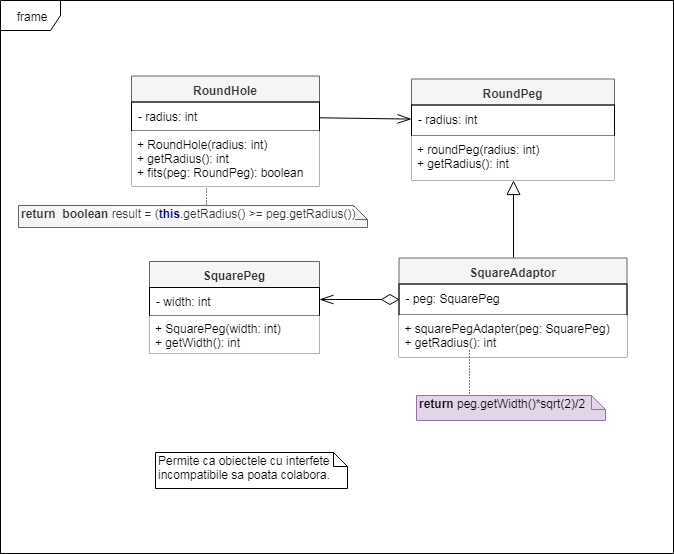

The diagram above was exported from draw.io. Its source (the exported page's mxGraphModel, read from the mxfile embedded in the PNG):
<mxGraphModel dx="1702" dy="497" grid="0" gridSize="10" guides="1" tooltips="1" connect="1" arrows="1" fold="1" page="1" pageScale="1" pageWidth="850" pageHeight="1100" background="none" math="0" shadow="0">
  <root>
    <mxCell id="0" />
    <mxCell id="1" parent="0" />
    <mxCell id="3vKSlqFdRkigWl60w8Ka-63" value="frame" style="shape=umlFrame;whiteSpace=wrap;html=1;fillColor=#ffffff;gradientColor=none;" parent="1" vertex="1">
      <mxGeometry x="-581" y="98" width="673" height="553" as="geometry" />
    </mxCell>
    <mxCell id="R6e51nJAAoKppMAlARRm-1" value="Permite ca obiectele cu interfete incompatibile sa poata colabora." style="shape=note;whiteSpace=wrap;html=1;size=14;verticalAlign=top;align=left;spacingTop=-6;" parent="1" vertex="1">
      <mxGeometry x="-426" y="550" width="192" height="36" as="geometry" />
    </mxCell>
    <mxCell id="6HItR1dKCo3U6vCbwY0v-12" style="edgeStyle=orthogonalEdgeStyle;rounded=0;orthogonalLoop=1;jettySize=auto;html=1;endArrow=none;endFill=0;startArrow=block;startFill=0;endSize=12;startSize=12;" parent="1" edge="1">
      <mxGeometry relative="1" as="geometry">
        <mxPoint x="-68" y="355" as="targetPoint" />
        <mxPoint x="-68" y="278" as="sourcePoint" />
        <Array as="points" />
      </mxGeometry>
    </mxCell>
    <mxCell id="6HItR1dKCo3U6vCbwY0v-1" value="RoundHole" style="swimlane;fontStyle=1;align=center;verticalAlign=top;childLayout=stackLayout;horizontal=1;startSize=26;horizontalStack=0;resizeParent=1;resizeParentMax=0;resizeLast=0;collapsible=1;marginBottom=0;fillColor=#f5f5f5;strokeColor=#666666;fontColor=#333333;" parent="1" vertex="1">
      <mxGeometry x="-450" y="173.5" width="188" height="110" as="geometry" />
    </mxCell>
    <mxCell id="6HItR1dKCo3U6vCbwY0v-4" value="- radius: int" style="text;strokeColor=#000000;fillColor=none;align=left;verticalAlign=top;spacingLeft=4;spacingRight=4;overflow=hidden;rotatable=0;points=[[0,0.5],[1,0.5]];portConstraint=eastwest;" parent="6HItR1dKCo3U6vCbwY0v-1" vertex="1">
      <mxGeometry y="26" width="188" height="29" as="geometry" />
    </mxCell>
    <mxCell id="6HItR1dKCo3U6vCbwY0v-3" value="+ RoundHole(radius: int)&#10;+ getRadius(): int&#10;+ fits(peg: RoundPeg): boolean" style="text;strokeColor=none;fillColor=#ffffff;align=left;verticalAlign=top;spacingLeft=4;spacingRight=4;overflow=hidden;rotatable=0;points=[[0,0.5],[1,0.5]];portConstraint=eastwest;" parent="6HItR1dKCo3U6vCbwY0v-1" vertex="1">
      <mxGeometry y="55" width="188" height="55" as="geometry" />
    </mxCell>
    <mxCell id="6HItR1dKCo3U6vCbwY0v-5" value="SquarePeg" style="swimlane;fontStyle=1;align=center;verticalAlign=top;childLayout=stackLayout;horizontal=1;startSize=26;horizontalStack=0;resizeParent=1;resizeParentMax=0;resizeLast=0;collapsible=1;marginBottom=0;fillColor=#f5f5f5;strokeColor=#666666;fontColor=#333333;" parent="1" vertex="1">
      <mxGeometry x="-432" y="359" width="170" height="92" as="geometry" />
    </mxCell>
    <mxCell id="6HItR1dKCo3U6vCbwY0v-6" value="- width: int" style="text;strokeColor=#000000;fillColor=none;align=left;verticalAlign=top;spacingLeft=4;spacingRight=4;overflow=hidden;rotatable=0;points=[[0,0.5],[1,0.5]];portConstraint=eastwest;" parent="6HItR1dKCo3U6vCbwY0v-5" vertex="1">
      <mxGeometry y="26" width="170" height="28" as="geometry" />
    </mxCell>
    <mxCell id="6HItR1dKCo3U6vCbwY0v-7" value="+ SquarePeg(width: int)&#10;+ getWidth(): int" style="text;strokeColor=none;fillColor=#ffffff;align=left;verticalAlign=top;spacingLeft=4;spacingRight=4;overflow=hidden;rotatable=0;points=[[0,0.5],[1,0.5]];portConstraint=eastwest;" parent="6HItR1dKCo3U6vCbwY0v-5" vertex="1">
      <mxGeometry y="54" width="170" height="38" as="geometry" />
    </mxCell>
    <mxCell id="6HItR1dKCo3U6vCbwY0v-8" value="SquareAdaptor" style="swimlane;fontStyle=1;align=center;verticalAlign=top;childLayout=stackLayout;horizontal=1;startSize=26;horizontalStack=0;resizeParent=1;resizeParentMax=0;resizeLast=0;collapsible=1;marginBottom=0;fillColor=#f5f5f5;strokeColor=#666666;fontColor=#333333;" parent="1" vertex="1">
      <mxGeometry x="-182.5" y="355.5" width="228" height="99" as="geometry" />
    </mxCell>
    <mxCell id="6HItR1dKCo3U6vCbwY0v-9" value="- peg: SquarePeg" style="text;strokeColor=#000000;fillColor=none;align=left;verticalAlign=top;spacingLeft=4;spacingRight=4;overflow=hidden;rotatable=0;points=[[0,0.5],[1,0.5]];portConstraint=eastwest;" parent="6HItR1dKCo3U6vCbwY0v-8" vertex="1">
      <mxGeometry y="26" width="228" height="31" as="geometry" />
    </mxCell>
    <mxCell id="6HItR1dKCo3U6vCbwY0v-10" value="+ squarePegAdapter(peg: SquarePeg)&#10;+ getRadius(): int" style="text;strokeColor=none;fillColor=#ffffff;align=left;verticalAlign=top;spacingLeft=4;spacingRight=4;overflow=hidden;rotatable=0;points=[[0,0.5],[1,0.5]];portConstraint=eastwest;" parent="6HItR1dKCo3U6vCbwY0v-8" vertex="1">
      <mxGeometry y="57" width="228" height="42" as="geometry" />
    </mxCell>
    <mxCell id="6HItR1dKCo3U6vCbwY0v-18" style="edgeStyle=orthogonalEdgeStyle;rounded=0;orthogonalLoop=1;jettySize=auto;html=1;exitX=0.394;exitY=0.04;exitDx=0;exitDy=0;exitPerimeter=0;startArrow=none;startFill=0;startSize=12;endArrow=none;endFill=0;endSize=12;dashed=1;dashPattern=1 2;strokeWidth=1;" parent="1" source="6HItR1dKCo3U6vCbwY0v-14" edge="1">
      <mxGeometry relative="1" as="geometry">
        <mxPoint x="-112" y="446" as="targetPoint" />
        <Array as="points">
          <mxPoint x="-109" y="493" />
          <mxPoint x="-112" y="493" />
          <mxPoint x="-112" y="446" />
        </Array>
      </mxGeometry>
    </mxCell>
    <mxCell id="6HItR1dKCo3U6vCbwY0v-14" value="&lt;font style=&quot;font-size: 12px&quot;&gt;&lt;b&gt;return &lt;/b&gt;peg.getWidth()*sqrt(2)/2&lt;/font&gt;" style="shape=note;whiteSpace=wrap;html=1;size=14;verticalAlign=top;align=left;spacingTop=-6;fillColor=#e1d5e7;strokeColor=#9673a6;" parent="1" vertex="1">
      <mxGeometry x="-165" y="493" width="189" height="25" as="geometry" />
    </mxCell>
    <mxCell id="6HItR1dKCo3U6vCbwY0v-19" value="RoundPeg" style="swimlane;fontStyle=1;align=center;verticalAlign=top;childLayout=stackLayout;horizontal=1;startSize=26;horizontalStack=0;resizeParent=1;resizeParentMax=0;resizeLast=0;collapsible=1;marginBottom=0;fillColor=#f5f5f5;strokeColor=#666666;fontColor=#333333;" parent="1" vertex="1">
      <mxGeometry x="-170" y="176.5" width="203" height="101" as="geometry" />
    </mxCell>
    <mxCell id="6HItR1dKCo3U6vCbwY0v-20" value="- radius: int" style="text;strokeColor=#000000;fillColor=none;align=left;verticalAlign=top;spacingLeft=4;spacingRight=4;overflow=hidden;rotatable=0;points=[[0,0.5],[1,0.5]];portConstraint=eastwest;" parent="6HItR1dKCo3U6vCbwY0v-19" vertex="1">
      <mxGeometry y="26" width="203" height="31" as="geometry" />
    </mxCell>
    <mxCell id="6HItR1dKCo3U6vCbwY0v-21" value="+ roundPeg(radius: int)&#10;+ getRadius(): int" style="text;strokeColor=none;fillColor=#ffffff;align=left;verticalAlign=top;spacingLeft=4;spacingRight=4;overflow=hidden;rotatable=0;points=[[0,0.5],[1,0.5]];portConstraint=eastwest;" parent="6HItR1dKCo3U6vCbwY0v-19" vertex="1">
      <mxGeometry y="57" width="203" height="44" as="geometry" />
    </mxCell>
    <mxCell id="6HItR1dKCo3U6vCbwY0v-24" value="" style="endArrow=none;endFill=0;endSize=16;html=1;strokeWidth=1;startArrow=openThin;startFill=0;startSize=12;" parent="1" source="6HItR1dKCo3U6vCbwY0v-20" target="6HItR1dKCo3U6vCbwY0v-4" edge="1">
      <mxGeometry width="160" relative="1" as="geometry">
        <mxPoint x="-640" y="757" as="sourcePoint" />
        <mxPoint x="-277" y="237" as="targetPoint" />
      </mxGeometry>
    </mxCell>
    <mxCell id="1wMaH7Uo1ed0XeXJNIR1-4" style="edgeStyle=orthogonalEdgeStyle;rounded=0;orthogonalLoop=1;jettySize=auto;html=1;endArrow=none;endFill=0;dashed=1;dashPattern=1 2;entryX=0.4;entryY=1.012;entryDx=0;entryDy=0;entryPerimeter=0;" parent="1" target="6HItR1dKCo3U6vCbwY0v-3" edge="1">
      <mxGeometry relative="1" as="geometry">
        <mxPoint x="-375" y="302" as="sourcePoint" />
        <mxPoint x="-389" y="286" as="targetPoint" />
      </mxGeometry>
    </mxCell>
    <mxCell id="1wMaH7Uo1ed0XeXJNIR1-3" value="&lt;b&gt;&lt;span&gt;return&amp;nbsp; boolean&lt;/span&gt;&lt;font style=&quot;font-size: 12px&quot;&gt;&amp;nbsp;&lt;/font&gt;&lt;/b&gt;&lt;font style=&quot;font-size: 12px&quot;&gt;&lt;span style=&quot;background-color: rgb(255 , 255 , 255)&quot;&gt;result = (&lt;/span&gt;&lt;span style=&quot;color: rgb(0 , 0 , 128) ; font-weight: bold&quot;&gt;this&lt;/span&gt;&lt;span style=&quot;background-color: rgb(255 , 255 , 255)&quot;&gt;.getRadius() &amp;gt;= peg.getRadius())&lt;/span&gt;&lt;/font&gt;" style="shape=note;whiteSpace=wrap;html=1;size=14;verticalAlign=top;align=left;spacingTop=-6;fillColor=#f5f5f5;strokeColor=#666666;fontColor=#333333;" parent="1" vertex="1">
      <mxGeometry x="-563" y="303" width="349" height="22" as="geometry" />
    </mxCell>
    <mxCell id="1wMaH7Uo1ed0XeXJNIR1-5" style="edgeStyle=orthogonalEdgeStyle;rounded=0;orthogonalLoop=1;jettySize=auto;html=1;entryX=0;entryY=0.5;entryDx=0;entryDy=0;endArrow=diamondThin;endFill=0;startArrow=openThin;startFill=0;endSize=16;startSize=12;" parent="1" target="6HItR1dKCo3U6vCbwY0v-9" edge="1">
      <mxGeometry relative="1" as="geometry">
        <mxPoint x="-262" y="397" as="sourcePoint" />
      </mxGeometry>
    </mxCell>
  </root>
</mxGraphModel>